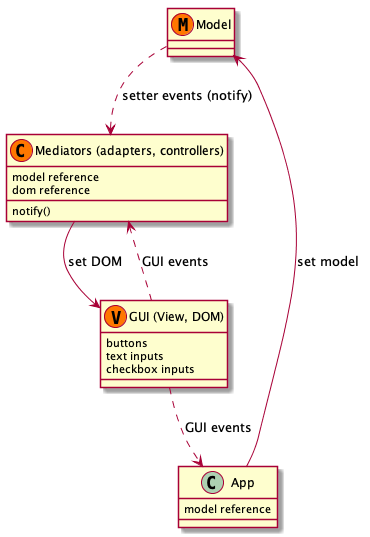

The diagram above was rendered by PlantUML. Its source (embedded in the PNG):
@startuml MVA_MGM_Architecture

class "Model"  << (M,#FF7700) >> {
}

class "Mediators (adapters, controllers)" << (C,#FF7700) >> {
    model reference
    dom reference
    notify()
}

class "GUI (View, DOM)" << (V,#FF7700) >> {
    buttons
    text inputs
    checkbox inputs
}

class App {
    model reference
}

"Mediators (adapters, controllers)" --> "GUI (View, DOM)" : set DOM
"GUI (View, DOM)" ..> "Mediators (adapters, controllers)" : GUI events
"GUI (View, DOM)" ..> App : GUI events
Model ..> "Mediators (adapters, controllers)" : setter events (notify)
App --> Model : set model
@enduml